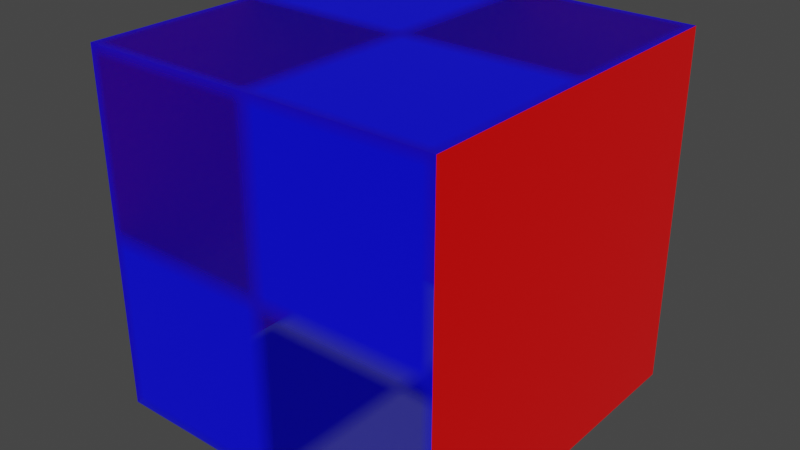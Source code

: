 # Source: test_packed_multi_material.blend  (saved by Blender 3.1.7; exported with 4.5.12 LTS)
import bpy
from mathutils import Matrix  # noqa: F401  (used for matrix-valued properties, if any)

bpy.ops.wm.read_factory_settings(use_empty=True)
scene = bpy.context.scene
scene.name = 'Scene'

# ---- collections
col_collection = bpy.data.collections.new('Collection'); scene.collection.children.link(col_collection)

# ---- images (referenced by path relative to the original .blend; pixels are not part of the script)
import os
ASSET_DIR = os.environ.get("B2B_ASSET_DIR", "")  # directory of the original .blend (textures are referenced by path, not embedded)
HERE = os.path.dirname(os.path.abspath(__file__))  # packed textures are extracted next to this script under _unpacked/

def load_image(name, relpath, width, height, colorspace="sRGB"):
    """Load a texture the original file referenced (path relative to the .blend, or extracted next to this script)."""
    p = next((c for c in (os.path.join(HERE, relpath), os.path.join(ASSET_DIR, relpath)) if relpath and os.path.exists(c)), "")
    if p:
        img = bpy.data.images.load(p, check_existing=True)
        img.name = name
    else:  # same state as the original file: an image datablock whose file is absent (Cycles renders it pink)
        img = bpy.data.images.new(name, width, height)
        img.source = "FILE"
        img.filepath = "//" + (relpath or name)
    img.colorspace_settings.name = colorspace
    return img
img_red_diffuse_png = load_image('red_diffuse.png', '_unpacked/red_diffuse.24bef1f0.png', 64, 64, 'sRGB')
img_red_roughness_png = load_image('red_roughness.png', '_unpacked/red_roughness.b73b3794.png', 64, 64, 'sRGB')
img_blue_diffuse_png = load_image('blue_diffuse.png', '_unpacked/blue_diffuse.49877e7b.png', 64, 64, 'sRGB')

# ---- materials (node trees are filled in below, after node groups)
mat_material_red = bpy.data.materials.new('Material_Red')
mat_material_red.use_transparent_shadow = False
mat_material_blue = bpy.data.materials.new('Material_Blue')
mat_material_blue.surface_render_method = 'BLENDED'
mat_material_blue.blend_method = 'BLEND'
mat_material_blue.use_transparent_shadow = False

# ---- material node trees
mat_material_red.use_nodes = True; mat_material_red.node_tree.nodes.clear()
_N = mat_material_red.node_tree.nodes; _L = mat_material_red.node_tree.links
n0 = _N.new('ShaderNodeOutputMaterial'); n0.name = 'Material Output'; n0.location = (400, 0)
n1 = _N.new('ShaderNodeBsdfPrincipled'); n1.name = 'Principled BSDF'; n1.location = (0, 0)
n1.distribution = 'GGX'
n1.subsurface_method = 'RANDOM_WALK_SKIN'
n1.inputs[3].default_value = 1.45
n1.inputs[27].default_value = (0.0, 0.0, 0.0, 1.0)
n1.inputs[28].default_value = 1.0
n2 = _N.new('ShaderNodeTexImage'); n2.name = 'Image Texture'; n2.location = (-400, 100)
n2.image = img_red_diffuse_png
n3 = _N.new('ShaderNodeTexImage'); n3.name = 'Image Texture.001'; n3.location = (-400, -200)
n3.image = img_red_roughness_png
_L.new(n2.outputs[0], n1.inputs[0])
_L.new(n3.outputs[0], n1.inputs[2])
_L.new(n1.outputs[0], n0.inputs[0])
n0.is_active_output = True
mat_material_blue.use_nodes = True; mat_material_blue.node_tree.nodes.clear()
_N = mat_material_blue.node_tree.nodes; _L = mat_material_blue.node_tree.links
n0 = _N.new('ShaderNodeOutputMaterial'); n0.name = 'Material Output'; n0.location = (400, 0)
n1 = _N.new('ShaderNodeBsdfPrincipled'); n1.name = 'Principled BSDF'; n1.location = (0, 0)
n1.distribution = 'GGX'
n1.subsurface_method = 'RANDOM_WALK_SKIN'
n1.inputs[3].default_value = 1.45
n1.inputs[27].default_value = (0.0, 0.0, 0.0, 1.0)
n1.inputs[28].default_value = 1.0
n2 = _N.new('ShaderNodeTexImage'); n2.name = 'Image Texture'; n2.location = (-400, 100)
n2.image = img_blue_diffuse_png
_L.new(n2.outputs[0], n1.inputs[0])
_L.new(n2.outputs[1], n1.inputs[4])
_L.new(n1.outputs[0], n0.inputs[0])
n0.is_active_output = True

# ---- world
world_world = bpy.data.worlds.new('World'); scene.world = world_world
world_world.use_nodes = True; world_world.node_tree.nodes.clear()
_N = world_world.node_tree.nodes; _L = world_world.node_tree.links
n0 = _N.new('ShaderNodeOutputWorld'); n0.name = 'World Output'; n0.location = (300, 300)
n1 = _N.new('ShaderNodeBackground'); n1.name = 'Background'; n1.location = (10, 300)
n1.inputs[0].default_value = (0.05088, 0.05088, 0.05088, 1.0)
_L.new(n1.outputs[0], n0.inputs[0])
n0.is_active_output = True
world_world.color = (0.05088, 0.05088, 0.05088)
world_world.use_sun_shadow = False
world_world.sun_shadow_jitter_overblur = 0.0

# ---- meshes
me_cube_001 = bpy.data.meshes.new('Cube.001')
me_cube_001.from_pydata([(-1.0, -1.0, -1.0), (-1.0, -1.0, 1.0), (-1.0, 1.0, -1.0), (-1.0, 1.0, 1.0), (1.0, -1.0, -1.0), (1.0, -1.0, 1.0), (1.0, 1.0, -1.0), (1.0, 1.0, 1.0)], [], [(0, 1, 3, 2), (2, 3, 7, 6), (6, 7, 5, 4), (4, 5, 1, 0), (2, 6, 4, 0), (7, 3, 1, 5)])
me_cube_001.polygons.foreach_set('material_index', [0, 0, 0, 1, 1, 1])
_uv = me_cube_001.uv_layers.new(name='UVMap')
_uv.uv.foreach_set('vector', [0.375, 0.0, 0.625, 0.0, 0.625, 0.25, 0.375, 0.25, 0.375, 0.25, 0.625, 0.25, 0.625, 0.5, 0.375, 0.5, 0.375, 0.5, 0.625, 0.5, 0.625, 0.75, 0.375, 0.75, 0.375, 0.75, 0.625, 0.75, 0.625, 1.0, 0.375, 1.0, 0.125, 0.5, 0.375, 0.5, 0.375, 0.75, 0.125, 0.75, 0.625, 0.5, 0.875, 0.5, 0.875, 0.75, 0.625, 0.75])
_ca = me_cube_001.color_attributes.new('Col', 'BYTE_COLOR', 'CORNER')
_ca.data.foreach_set('color', [0.0, 0.0, 0.0, 1.0, 1.0, 1.0, 1.0, 1.0, 1.0, 1.0, 1.0, 1.0, 0.0, 0.0, 0.0, 1.0, 0.0, 0.0, 0.0, 1.0, 1.0, 1.0, 1.0, 1.0, 1.0, 1.0, 1.0, 1.0, 0.0, 0.0, 0.0, 1.0, 0.0, 0.0, 0.0, 1.0, 1.0, 1.0, 1.0, 1.0, 1.0, 1.0, 1.0, 1.0, 0.0, 0.0, 0.0, 1.0, 0.0, 0.0, 0.0, 1.0, 1.0, 1.0, 1.0, 1.0, 1.0, 1.0, 1.0, 1.0, 0.0, 0.0, 0.0, 1.0, 0.0, 0.0, 0.0, 1.0, 0.0, 0.0, 0.0, 1.0, 0.0, 0.0, 0.0, 1.0, 0.0, 0.0, 0.0, 1.0, 1.0, 1.0, 1.0, 1.0, 1.0, 1.0, 1.0, 1.0, 1.0, 1.0, 1.0, 1.0, 1.0, 1.0, 1.0, 1.0])
me_cube_001.materials.append(mat_material_red)
me_cube_001.materials.append(mat_material_blue)
me_cube_001.use_remesh_fix_poles = True
me_cube_001.use_remesh_preserve_attributes = False
me_cube_001.update()

# ---- objects
ob_testcube = bpy.data.objects.new('TestCube', me_cube_001)

# ---- transforms, parenting, visibility, modifiers, constraints
ob_testcube.location = (0.0, 0.0, 0.0)

# ---- collection membership
col_collection.objects.link(ob_testcube)

# ---- scene / render settings (as saved in the file)
scene.frame_start = 1; scene.frame_end = 250; scene.frame_set(1)
scene.render.engine = 'BLENDER_EEVEE_NEXT'
scene.cycles.sampling_pattern = 'TABULATED_SOBOL'
scene.cycles.use_light_tree = False
scene.view_settings.view_transform = 'Filmic'
bpy.context.view_layer.update()

# ---- added for rendering (the .blend has no active camera and no usable light): camera, sun
cam_auto = bpy.data.cameras.new('AutoCamera')
cam_auto.lens = 50.0
cam_auto.sensor_width = 36.0
cam_auto.clip_end = 1000.0
ob_auto_camera = bpy.data.objects.new('AutoCamera', cam_auto)
scene.collection.objects.link(ob_auto_camera)
ob_auto_camera.location = (3.20507, -3.84609, 2.56406)
ob_auto_camera.rotation_euler = (1.09748, -7.21219e-08, 0.694738)
scene.camera = ob_auto_camera
light_auto_sun = bpy.data.lights.new('AutoSun', 'SUN')
light_auto_sun.energy = 3.0
light_auto_sun.angle = 0.0523599
ob_auto_sun = bpy.data.objects.new('AutoSun', light_auto_sun)
scene.collection.objects.link(ob_auto_sun)
ob_auto_sun.rotation_euler = (0.872665, 0.174533, 0.523599)
bpy.context.view_layer.update()
